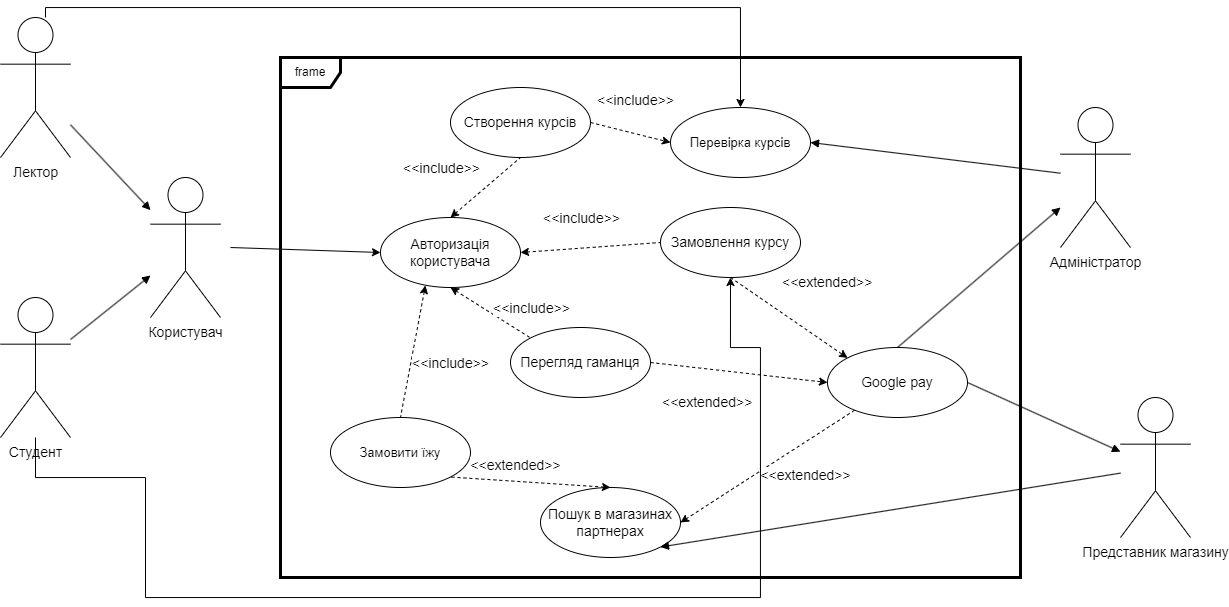

The diagram above was exported from draw.io. Its source (the exported page's mxGraphModel, read from the mxfile embedded in the PNG):
<mxGraphModel dx="1673" dy="961" grid="1" gridSize="10" guides="1" tooltips="1" connect="1" arrows="1" fold="1" page="1" pageScale="1" pageWidth="827" pageHeight="1169" math="0" shadow="0">
  <root>
    <mxCell id="0" />
    <mxCell id="1" parent="0" />
    <mxCell id="S6E8xeGOGMkKCEKmsi2p-1" value="&lt;font style=&quot;font-size: 14px;&quot;&gt;Лектор&lt;/font&gt;" style="shape=umlActor;verticalLabelPosition=bottom;verticalAlign=top;html=1;outlineConnect=0;" vertex="1" parent="1">
      <mxGeometry x="270" y="170" width="70" height="140" as="geometry" />
    </mxCell>
    <mxCell id="S6E8xeGOGMkKCEKmsi2p-2" value="frame" style="shape=umlFrame;whiteSpace=wrap;html=1;strokeWidth=3;" vertex="1" parent="1">
      <mxGeometry x="550" y="210" width="740" height="520" as="geometry" />
    </mxCell>
    <mxCell id="S6E8xeGOGMkKCEKmsi2p-3" value="&lt;font style=&quot;font-size: 14px;&quot;&gt;Студент&lt;/font&gt;" style="shape=umlActor;verticalLabelPosition=bottom;verticalAlign=top;html=1;" vertex="1" parent="1">
      <mxGeometry x="270" y="450" width="70" height="140" as="geometry" />
    </mxCell>
    <mxCell id="S6E8xeGOGMkKCEKmsi2p-4" value="&lt;font style=&quot;font-size: 14px;&quot;&gt;Адміністратор&lt;/font&gt;" style="shape=umlActor;verticalLabelPosition=bottom;verticalAlign=top;html=1;" vertex="1" parent="1">
      <mxGeometry x="1330" y="260" width="70" height="140" as="geometry" />
    </mxCell>
    <mxCell id="S6E8xeGOGMkKCEKmsi2p-5" value="&lt;font style=&quot;font-size: 14px;&quot;&gt;Авторизація користувача&lt;/font&gt;" style="ellipse;whiteSpace=wrap;html=1;" vertex="1" parent="1">
      <mxGeometry x="650" y="370" width="140" height="70" as="geometry" />
    </mxCell>
    <mxCell id="S6E8xeGOGMkKCEKmsi2p-6" value="" style="endArrow=classic;html=1;rounded=0;strokeWidth=1;entryX=0;entryY=0.5;entryDx=0;entryDy=0;endFill=1;" edge="1" parent="1" target="S6E8xeGOGMkKCEKmsi2p-5">
      <mxGeometry width="50" height="50" relative="1" as="geometry">
        <mxPoint x="500" y="400" as="sourcePoint" />
        <mxPoint x="630" y="405" as="targetPoint" />
      </mxGeometry>
    </mxCell>
    <mxCell id="S6E8xeGOGMkKCEKmsi2p-7" value="" style="endArrow=block;html=1;rounded=0;strokeWidth=1;endFill=1;" edge="1" parent="1" target="S6E8xeGOGMkKCEKmsi2p-38" source="S6E8xeGOGMkKCEKmsi2p-1">
      <mxGeometry width="50" height="50" relative="1" as="geometry">
        <mxPoint x="520" y="640" as="sourcePoint" />
        <mxPoint x="650" y="620" as="targetPoint" />
      </mxGeometry>
    </mxCell>
    <mxCell id="S6E8xeGOGMkKCEKmsi2p-8" value="&lt;font style=&quot;font-size: 14px;&quot;&gt;Представник магазину&lt;br&gt;&lt;/font&gt;" style="shape=umlActor;verticalLabelPosition=bottom;verticalAlign=top;html=1;" vertex="1" parent="1">
      <mxGeometry x="1390" y="550" width="70" height="140" as="geometry" />
    </mxCell>
    <mxCell id="S6E8xeGOGMkKCEKmsi2p-9" value="" style="endArrow=none;html=1;rounded=0;strokeWidth=1;exitX=1;exitY=0.5;exitDx=0;exitDy=0;entryX=0;entryY=0.5;entryDx=0;entryDy=0;startArrow=classic;startFill=1;endFill=0;dashed=1;" edge="1" parent="1" source="S6E8xeGOGMkKCEKmsi2p-5" target="S6E8xeGOGMkKCEKmsi2p-10">
      <mxGeometry width="50" height="50" relative="1" as="geometry">
        <mxPoint x="780" y="560" as="sourcePoint" />
        <mxPoint x="830" y="510" as="targetPoint" />
      </mxGeometry>
    </mxCell>
    <mxCell id="S6E8xeGOGMkKCEKmsi2p-10" value="&lt;font style=&quot;font-size: 14px;&quot;&gt;Замовлення курсу&lt;/font&gt;" style="ellipse;whiteSpace=wrap;html=1;" vertex="1" parent="1">
      <mxGeometry x="930" y="360" width="140" height="70" as="geometry" />
    </mxCell>
    <mxCell id="S6E8xeGOGMkKCEKmsi2p-11" value="&lt;font style=&quot;font-size: 14px;&quot;&gt;Створення курсів&lt;br&gt;&lt;/font&gt;" style="ellipse;whiteSpace=wrap;html=1;" vertex="1" parent="1">
      <mxGeometry x="720" y="240" width="140" height="70" as="geometry" />
    </mxCell>
    <mxCell id="S6E8xeGOGMkKCEKmsi2p-12" value="&lt;font style=&quot;font-size: 14px;&quot;&gt;Перегляд гаманця&lt;br&gt;&lt;/font&gt;" style="ellipse;whiteSpace=wrap;html=1;" vertex="1" parent="1">
      <mxGeometry x="780" y="480" width="140" height="70" as="geometry" />
    </mxCell>
    <mxCell id="S6E8xeGOGMkKCEKmsi2p-13" value="&lt;font style=&quot;font-size: 14px;&quot;&gt;Пошук в магазинах партнерах&lt;br&gt;&lt;/font&gt;" style="ellipse;whiteSpace=wrap;html=1;" vertex="1" parent="1">
      <mxGeometry x="810" y="640" width="140" height="70" as="geometry" />
    </mxCell>
    <mxCell id="S6E8xeGOGMkKCEKmsi2p-14" value="" style="endArrow=none;html=1;rounded=0;strokeWidth=1;fontSize=14;exitX=1;exitY=0.5;exitDx=0;exitDy=0;dashed=1;startArrow=classic;startFill=1;endFill=0;" edge="1" parent="1" source="S6E8xeGOGMkKCEKmsi2p-13" target="S6E8xeGOGMkKCEKmsi2p-21">
      <mxGeometry width="50" height="50" relative="1" as="geometry">
        <mxPoint x="780" y="560" as="sourcePoint" />
        <mxPoint x="890" y="600" as="targetPoint" />
      </mxGeometry>
    </mxCell>
    <mxCell id="S6E8xeGOGMkKCEKmsi2p-15" value="" style="endArrow=none;html=1;rounded=0;strokeWidth=1;fontSize=14;entryX=0.5;entryY=1;entryDx=0;entryDy=0;exitX=0.5;exitY=0;exitDx=0;exitDy=0;dashed=1;startArrow=classic;startFill=1;endFill=0;" edge="1" parent="1" source="S6E8xeGOGMkKCEKmsi2p-5" target="S6E8xeGOGMkKCEKmsi2p-11">
      <mxGeometry width="50" height="50" relative="1" as="geometry">
        <mxPoint x="780" y="560" as="sourcePoint" />
        <mxPoint x="830" y="510" as="targetPoint" />
      </mxGeometry>
    </mxCell>
    <mxCell id="S6E8xeGOGMkKCEKmsi2p-16" value="" style="endArrow=none;html=1;rounded=0;strokeWidth=1;fontSize=14;entryX=0;entryY=0;entryDx=0;entryDy=0;exitX=0.5;exitY=1;exitDx=0;exitDy=0;dashed=1;startArrow=classic;startFill=1;endFill=0;" edge="1" parent="1" source="S6E8xeGOGMkKCEKmsi2p-5" target="S6E8xeGOGMkKCEKmsi2p-12">
      <mxGeometry width="50" height="50" relative="1" as="geometry">
        <mxPoint x="730" y="380" as="sourcePoint" />
        <mxPoint x="790" y="340" as="targetPoint" />
      </mxGeometry>
    </mxCell>
    <mxCell id="S6E8xeGOGMkKCEKmsi2p-17" value="&amp;lt;&amp;lt;include&amp;gt;&amp;gt;" style="edgeLabel;html=1;align=center;verticalAlign=middle;resizable=0;points=[];fontSize=14;" vertex="1" connectable="0" parent="S6E8xeGOGMkKCEKmsi2p-16">
      <mxGeometry x="0.2948" y="3" relative="1" as="geometry">
        <mxPoint x="-63" y="-150" as="offset" />
      </mxGeometry>
    </mxCell>
    <mxCell id="S6E8xeGOGMkKCEKmsi2p-18" value="&amp;lt;&amp;lt;include&amp;gt;&amp;gt;" style="edgeLabel;html=1;align=center;verticalAlign=middle;resizable=0;points=[];fontSize=14;" vertex="1" connectable="0" parent="1">
      <mxGeometry x="800.0025173764889" y="460.0014524303009" as="geometry" />
    </mxCell>
    <mxCell id="S6E8xeGOGMkKCEKmsi2p-19" value="&amp;lt;&amp;lt;include&amp;gt;&amp;gt;" style="edgeLabel;html=1;align=center;verticalAlign=middle;resizable=0;points=[];fontSize=14;" vertex="1" connectable="0" parent="1">
      <mxGeometry x="850.0025173764889" y="370.0014524303009" as="geometry" />
    </mxCell>
    <mxCell id="S6E8xeGOGMkKCEKmsi2p-21" value="Google pay" style="ellipse;whiteSpace=wrap;html=1;fontSize=14;" vertex="1" parent="1">
      <mxGeometry x="1097" y="500" width="140" height="70" as="geometry" />
    </mxCell>
    <mxCell id="S6E8xeGOGMkKCEKmsi2p-22" value="" style="endArrow=classic;html=1;rounded=0;strokeWidth=1;fontSize=14;exitX=0.5;exitY=1;exitDx=0;exitDy=0;entryX=0;entryY=0;entryDx=0;entryDy=0;dashed=1;" edge="1" parent="1" source="S6E8xeGOGMkKCEKmsi2p-10" target="S6E8xeGOGMkKCEKmsi2p-21">
      <mxGeometry width="50" height="50" relative="1" as="geometry">
        <mxPoint x="800" y="615" as="sourcePoint" />
        <mxPoint x="981.9328888613597" y="593.1680533366368" as="targetPoint" />
        <Array as="points" />
      </mxGeometry>
    </mxCell>
    <mxCell id="S6E8xeGOGMkKCEKmsi2p-23" value="" style="endArrow=block;html=1;rounded=0;strokeWidth=1;fontSize=14;exitX=0.5;exitY=0;exitDx=0;exitDy=0;endFill=1;" edge="1" parent="1" source="S6E8xeGOGMkKCEKmsi2p-21">
      <mxGeometry width="50" height="50" relative="1" as="geometry">
        <mxPoint x="800" y="615" as="sourcePoint" />
        <mxPoint x="1330" y="360" as="targetPoint" />
      </mxGeometry>
    </mxCell>
    <mxCell id="S6E8xeGOGMkKCEKmsi2p-24" value="" style="endArrow=block;html=1;rounded=0;strokeWidth=1;fontSize=14;exitX=1;exitY=0.5;exitDx=0;exitDy=0;endFill=1;" edge="1" parent="1" source="S6E8xeGOGMkKCEKmsi2p-21" target="S6E8xeGOGMkKCEKmsi2p-8">
      <mxGeometry width="50" height="50" relative="1" as="geometry">
        <mxPoint x="1050" y="525" as="sourcePoint" />
        <mxPoint x="1330" y="550" as="targetPoint" />
      </mxGeometry>
    </mxCell>
    <mxCell id="S6E8xeGOGMkKCEKmsi2p-25" value="" style="endArrow=classic;html=1;rounded=0;strokeWidth=1;fontSize=14;exitX=1;exitY=0.5;exitDx=0;exitDy=0;entryX=0;entryY=0.5;entryDx=0;entryDy=0;dashed=1;" edge="1" parent="1" source="S6E8xeGOGMkKCEKmsi2p-12" target="S6E8xeGOGMkKCEKmsi2p-21">
      <mxGeometry width="50" height="50" relative="1" as="geometry">
        <mxPoint x="940" y="425" as="sourcePoint" />
        <mxPoint x="1000.5025253169417" y="535.2512626584708" as="targetPoint" />
        <Array as="points" />
      </mxGeometry>
    </mxCell>
    <mxCell id="S6E8xeGOGMkKCEKmsi2p-26" value="&amp;lt;&amp;lt;extended&amp;gt;&amp;gt;" style="edgeLabel;html=1;align=center;verticalAlign=middle;resizable=0;points=[];fontSize=14;" vertex="1" connectable="0" parent="1">
      <mxGeometry x="1070.0035061358271" y="639.999270268399" as="geometry">
        <mxPoint x="4" y="-13" as="offset" />
      </mxGeometry>
    </mxCell>
    <mxCell id="S6E8xeGOGMkKCEKmsi2p-27" value="&lt;span style=&quot;color: rgb(0, 0, 0); font-family: Helvetica; font-size: 14px; font-style: normal; font-variant-ligatures: normal; font-variant-caps: normal; font-weight: 400; letter-spacing: normal; orphans: 2; text-align: center; text-indent: 0px; text-transform: none; widows: 2; word-spacing: 0px; -webkit-text-stroke-width: 0px; background-color: rgb(255, 255, 255); text-decoration-thickness: initial; text-decoration-style: initial; text-decoration-color: initial; float: none; display: inline !important;&quot;&gt;&amp;lt;&amp;lt;extended&amp;gt;&amp;gt;&lt;/span&gt;" style="text;whiteSpace=wrap;html=1;fontSize=14;" vertex="1" parent="1">
      <mxGeometry x="1050" y="420" width="90" height="40" as="geometry" />
    </mxCell>
    <mxCell id="S6E8xeGOGMkKCEKmsi2p-28" value="&lt;span style=&quot;color: rgb(0, 0, 0); font-family: Helvetica; font-size: 14px; font-style: normal; font-variant-ligatures: normal; font-variant-caps: normal; font-weight: 400; letter-spacing: normal; orphans: 2; text-align: center; text-indent: 0px; text-transform: none; widows: 2; word-spacing: 0px; -webkit-text-stroke-width: 0px; background-color: rgb(255, 255, 255); text-decoration-thickness: initial; text-decoration-style: initial; text-decoration-color: initial; float: none; display: inline !important;&quot;&gt;&amp;lt;&amp;lt;extended&amp;gt;&amp;gt;&lt;/span&gt;" style="text;whiteSpace=wrap;html=1;fontSize=14;" vertex="1" parent="1">
      <mxGeometry x="930" y="540" width="90" height="40" as="geometry" />
    </mxCell>
    <mxCell id="S6E8xeGOGMkKCEKmsi2p-29" value="&lt;font style=&quot;font-size: 13px;&quot;&gt;Перевірка курсів&lt;/font&gt;" style="ellipse;whiteSpace=wrap;html=1;" vertex="1" parent="1">
      <mxGeometry x="940" y="260" width="140" height="70" as="geometry" />
    </mxCell>
    <mxCell id="S6E8xeGOGMkKCEKmsi2p-30" value="" style="endArrow=none;html=1;rounded=0;strokeWidth=1;fontSize=14;exitX=1;exitY=0.5;exitDx=0;exitDy=0;startArrow=block;startFill=1;endFill=0;" edge="1" parent="1" source="S6E8xeGOGMkKCEKmsi2p-29" target="S6E8xeGOGMkKCEKmsi2p-4">
      <mxGeometry width="50" height="50" relative="1" as="geometry">
        <mxPoint x="1177" y="510" as="sourcePoint" />
        <mxPoint x="1375" y="340" as="targetPoint" />
      </mxGeometry>
    </mxCell>
    <mxCell id="S6E8xeGOGMkKCEKmsi2p-31" value="" style="endArrow=classic;html=1;rounded=0;strokeWidth=1;fontSize=14;exitX=1;exitY=0.5;exitDx=0;exitDy=0;entryX=0;entryY=0.5;entryDx=0;entryDy=0;dashed=1;" edge="1" parent="1" source="S6E8xeGOGMkKCEKmsi2p-11" target="S6E8xeGOGMkKCEKmsi2p-29">
      <mxGeometry width="50" height="50" relative="1" as="geometry">
        <mxPoint x="1010" y="440" as="sourcePoint" />
        <mxPoint x="1127.5025253169415" y="520.2512626584708" as="targetPoint" />
        <Array as="points" />
      </mxGeometry>
    </mxCell>
    <mxCell id="S6E8xeGOGMkKCEKmsi2p-32" value="&amp;lt;&amp;lt;include&amp;gt;&amp;gt;" style="edgeLabel;html=1;align=center;verticalAlign=middle;resizable=0;points=[];fontSize=14;" vertex="1" connectable="0" parent="1">
      <mxGeometry x="920.0035061358271" y="249.99927026839896" as="geometry">
        <mxPoint x="-16" y="2" as="offset" />
      </mxGeometry>
    </mxCell>
    <mxCell id="S6E8xeGOGMkKCEKmsi2p-33" value="&lt;span style=&quot;font-size: 13px;&quot;&gt;Замовити їжу&lt;/span&gt;" style="ellipse;whiteSpace=wrap;html=1;" vertex="1" parent="1">
      <mxGeometry x="600" y="570" width="140" height="70" as="geometry" />
    </mxCell>
    <mxCell id="S6E8xeGOGMkKCEKmsi2p-34" value="" style="endArrow=none;html=1;rounded=0;strokeWidth=1;fontSize=14;entryX=0.5;entryY=0;entryDx=0;entryDy=0;exitX=0.321;exitY=0.971;exitDx=0;exitDy=0;dashed=1;startArrow=classic;startFill=1;endFill=0;exitPerimeter=0;" edge="1" parent="1" source="S6E8xeGOGMkKCEKmsi2p-5" target="S6E8xeGOGMkKCEKmsi2p-33">
      <mxGeometry width="50" height="50" relative="1" as="geometry">
        <mxPoint x="720.06" y="449.02" as="sourcePoint" />
        <mxPoint x="834" y="660" as="targetPoint" />
      </mxGeometry>
    </mxCell>
    <mxCell id="S6E8xeGOGMkKCEKmsi2p-35" value="&amp;lt;&amp;lt;include&amp;gt;&amp;gt;" style="edgeLabel;html=1;align=center;verticalAlign=middle;resizable=0;points=[];fontSize=14;" vertex="1" connectable="0" parent="S6E8xeGOGMkKCEKmsi2p-34">
      <mxGeometry x="0.2948" y="3" relative="1" as="geometry">
        <mxPoint x="38" y="-9" as="offset" />
      </mxGeometry>
    </mxCell>
    <mxCell id="S6E8xeGOGMkKCEKmsi2p-36" value="" style="endArrow=none;html=1;rounded=0;strokeWidth=1;fontSize=14;entryX=1;entryY=1;entryDx=0;entryDy=0;exitX=0.5;exitY=0;exitDx=0;exitDy=0;dashed=1;startArrow=classic;startFill=1;endFill=0;" edge="1" parent="1" source="S6E8xeGOGMkKCEKmsi2p-13" target="S6E8xeGOGMkKCEKmsi2p-33">
      <mxGeometry width="50" height="50" relative="1" as="geometry">
        <mxPoint x="704.94" y="447.97" as="sourcePoint" />
        <mxPoint x="680" y="580" as="targetPoint" />
      </mxGeometry>
    </mxCell>
    <mxCell id="S6E8xeGOGMkKCEKmsi2p-37" value="&amp;lt;&amp;lt;extended&amp;gt;&amp;gt;" style="edgeLabel;html=1;align=center;verticalAlign=middle;resizable=0;points=[];fontSize=14;" vertex="1" connectable="0" parent="1">
      <mxGeometry x="780.0035061358271" y="629.999270268399" as="geometry">
        <mxPoint x="4" y="-13" as="offset" />
      </mxGeometry>
    </mxCell>
    <mxCell id="S6E8xeGOGMkKCEKmsi2p-38" value="&lt;span style=&quot;font-size: 14px;&quot;&gt;Користувач&lt;br&gt;&lt;/span&gt;" style="shape=umlActor;verticalLabelPosition=bottom;verticalAlign=top;html=1;" vertex="1" parent="1">
      <mxGeometry x="420" y="330" width="70" height="140" as="geometry" />
    </mxCell>
    <mxCell id="S6E8xeGOGMkKCEKmsi2p-39" style="edgeStyle=orthogonalEdgeStyle;rounded=0;orthogonalLoop=1;jettySize=auto;html=1;strokeWidth=1;fontSize=14;startArrow=classic;startFill=1;endArrow=none;endFill=0;exitX=0.5;exitY=1;exitDx=0;exitDy=0;" edge="1" parent="1" source="S6E8xeGOGMkKCEKmsi2p-10" target="S6E8xeGOGMkKCEKmsi2p-3">
      <mxGeometry relative="1" as="geometry">
        <mxPoint x="1075.02" y="711.02" as="sourcePoint" />
        <Array as="points">
          <mxPoint x="1000" y="500" />
          <mxPoint x="1030" y="500" />
          <mxPoint x="1030" y="750" />
          <mxPoint x="415" y="750" />
          <mxPoint x="415" y="630" />
          <mxPoint x="305" y="630" />
        </Array>
        <mxPoint x="415" y="518.99" as="targetPoint" />
      </mxGeometry>
    </mxCell>
    <mxCell id="S6E8xeGOGMkKCEKmsi2p-41" value="" style="endArrow=block;html=1;rounded=0;strokeWidth=1;endFill=1;" edge="1" parent="1" source="S6E8xeGOGMkKCEKmsi2p-3" target="S6E8xeGOGMkKCEKmsi2p-38">
      <mxGeometry width="50" height="50" relative="1" as="geometry">
        <mxPoint x="530" y="650" as="sourcePoint" />
        <mxPoint x="680.0812932590597" y="439.5363134828349" as="targetPoint" />
      </mxGeometry>
    </mxCell>
    <mxCell id="S6E8xeGOGMkKCEKmsi2p-42" value="" style="endArrow=block;html=1;rounded=0;strokeWidth=1;fontSize=14;entryX=1;entryY=1;entryDx=0;entryDy=0;endFill=1;" edge="1" parent="1" source="S6E8xeGOGMkKCEKmsi2p-8" target="S6E8xeGOGMkKCEKmsi2p-13">
      <mxGeometry width="50" height="50" relative="1" as="geometry">
        <mxPoint x="1247" y="545" as="sourcePoint" />
        <mxPoint x="1339.9999999999995" y="560" as="targetPoint" />
      </mxGeometry>
    </mxCell>
    <mxCell id="S6E8xeGOGMkKCEKmsi2p-43" style="edgeStyle=orthogonalEdgeStyle;rounded=0;orthogonalLoop=1;jettySize=auto;html=1;strokeWidth=1;fontSize=14;startArrow=classic;startFill=1;endArrow=none;endFill=0;exitX=0.5;exitY=0;exitDx=0;exitDy=0;" edge="1" parent="1" source="S6E8xeGOGMkKCEKmsi2p-29" target="S6E8xeGOGMkKCEKmsi2p-1">
      <mxGeometry relative="1" as="geometry">
        <mxPoint x="1009.9999999999995" y="440" as="sourcePoint" />
        <Array as="points">
          <mxPoint x="1010" y="160" />
          <mxPoint x="315" y="160" />
        </Array>
        <mxPoint x="315" y="600" as="targetPoint" />
      </mxGeometry>
    </mxCell>
  </root>
</mxGraphModel>